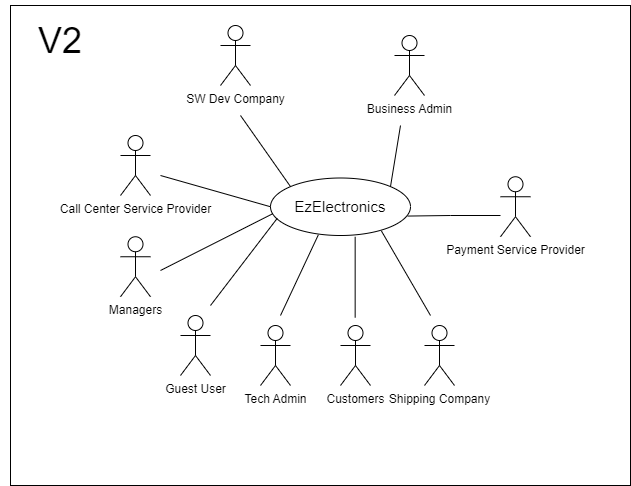

The diagram above was exported from draw.io. Its source (the exported page's mxGraphModel, read from the mxfile embedded in the PNG):
<mxGraphModel dx="955" dy="506" grid="1" gridSize="10" guides="1" tooltips="1" connect="1" arrows="1" fold="1" page="1" pageScale="1" pageWidth="827" pageHeight="1169" background="none" math="0" shadow="0">
  <root>
    <mxCell id="0" />
    <mxCell id="1" parent="0" />
    <mxCell id="asLMvpAKX2g2Dcs2W1uo-1" value="" style="rounded=0;whiteSpace=wrap;html=1;" parent="1" vertex="1">
      <mxGeometry x="30" y="110" width="620" height="480" as="geometry" />
    </mxCell>
    <mxCell id="TsEJQ04BV57wNrYCF5OG-1" value="&lt;font style=&quot;font-size: 15px;&quot;&gt;EzElectronics&lt;/font&gt;" style="ellipse;whiteSpace=wrap;html=1;fontSize=15;" parent="1" vertex="1">
      <mxGeometry x="290" y="282.5" width="140" height="57.5" as="geometry" />
    </mxCell>
    <mxCell id="TsEJQ04BV57wNrYCF5OG-2" value="SW Dev Co&lt;span style=&quot;background-color: initial;&quot;&gt;mpany&lt;/span&gt;" style="shape=umlActor;verticalLabelPosition=bottom;verticalAlign=top;html=1;outlineConnect=0;" parent="1" vertex="1">
      <mxGeometry x="240" y="130" width="30" height="60" as="geometry" />
    </mxCell>
    <mxCell id="TsEJQ04BV57wNrYCF5OG-3" value="Payment Service Provider&lt;div&gt;&lt;br&gt;&lt;/div&gt;" style="shape=umlActor;verticalLabelPosition=bottom;verticalAlign=top;html=1;outlineConnect=0;" parent="1" vertex="1">
      <mxGeometry x="520" y="281.25" width="30" height="60" as="geometry" />
    </mxCell>
    <mxCell id="TsEJQ04BV57wNrYCF5OG-4" value="&lt;div&gt;Shipping Company&lt;/div&gt;" style="shape=umlActor;verticalLabelPosition=bottom;verticalAlign=top;html=1;outlineConnect=0;" parent="1" vertex="1">
      <mxGeometry x="444" y="430" width="30" height="60" as="geometry" />
    </mxCell>
    <mxCell id="TsEJQ04BV57wNrYCF5OG-9" value="&lt;div&gt;Call Center Service Provider&lt;/div&gt;" style="shape=umlActor;verticalLabelPosition=bottom;verticalAlign=top;html=1;outlineConnect=0;" parent="1" vertex="1">
      <mxGeometry x="140" y="240" width="30" height="60" as="geometry" />
    </mxCell>
    <mxCell id="TsEJQ04BV57wNrYCF5OG-11" value="&lt;font style=&quot;font-size: 36px;&quot;&gt;V2&lt;/font&gt;" style="text;html=1;align=center;verticalAlign=middle;whiteSpace=wrap;rounded=0;" parent="1" vertex="1">
      <mxGeometry x="20" y="105" width="120" height="80" as="geometry" />
    </mxCell>
    <mxCell id="sfbUnCweggGmcDns9KwN-9" value="" style="endArrow=none;html=1;rounded=0;exitX=0.98;exitY=0.662;exitDx=0;exitDy=0;exitPerimeter=0;" parent="1" source="TsEJQ04BV57wNrYCF5OG-1" edge="1">
      <mxGeometry width="50" height="50" relative="1" as="geometry">
        <mxPoint x="447.5" y="320.25" as="sourcePoint" />
        <mxPoint x="520" y="320" as="targetPoint" />
        <Array as="points">
          <mxPoint x="470" y="320" />
        </Array>
      </mxGeometry>
    </mxCell>
    <mxCell id="sfbUnCweggGmcDns9KwN-10" value="" style="endArrow=none;html=1;rounded=0;entryX=0.792;entryY=0.92;entryDx=0;entryDy=0;entryPerimeter=0;" parent="1" target="TsEJQ04BV57wNrYCF5OG-1" edge="1">
      <mxGeometry width="50" height="50" relative="1" as="geometry">
        <mxPoint x="450" y="420" as="sourcePoint" />
        <mxPoint x="414" y="340.00000000000006" as="targetPoint" />
      </mxGeometry>
    </mxCell>
    <mxCell id="TsEJQ04BV57wNrYCF5OG-13" value="Tech Admin" style="shape=umlActor;verticalLabelPosition=bottom;verticalAlign=top;html=1;outlineConnect=0;" parent="1" vertex="1">
      <mxGeometry x="280" y="430" width="30" height="60" as="geometry" />
    </mxCell>
    <mxCell id="3sr8gV8TbUDkISgV2lBv-1" value="Business Admin" style="shape=umlActor;verticalLabelPosition=bottom;verticalAlign=top;html=1;outlineConnect=0;" parent="1" vertex="1">
      <mxGeometry x="414" y="140" width="30" height="60" as="geometry" />
    </mxCell>
    <mxCell id="AUBUQ_rDHDGtA-HZV26o-4" value="" style="endArrow=none;html=1;rounded=0;exitX=0;exitY=0;exitDx=0;exitDy=0;" parent="1" source="TsEJQ04BV57wNrYCF5OG-1" edge="1">
      <mxGeometry width="50" height="50" relative="1" as="geometry">
        <mxPoint x="180" y="290" as="sourcePoint" />
        <mxPoint x="260" y="220" as="targetPoint" />
      </mxGeometry>
    </mxCell>
    <mxCell id="AUBUQ_rDHDGtA-HZV26o-5" value="" style="endArrow=none;html=1;rounded=0;entryX=1;entryY=0;entryDx=0;entryDy=0;" parent="1" target="TsEJQ04BV57wNrYCF5OG-1" edge="1">
      <mxGeometry width="50" height="50" relative="1" as="geometry">
        <mxPoint x="420" y="230" as="sourcePoint" />
        <mxPoint x="411" y="345" as="targetPoint" />
      </mxGeometry>
    </mxCell>
    <mxCell id="i7LsPfTq_W7S45Cbxhxc-1" value="Customers" style="shape=umlActor;verticalLabelPosition=bottom;verticalAlign=top;html=1;outlineConnect=0;" parent="1" vertex="1">
      <mxGeometry x="360" y="430" width="30" height="60" as="geometry" />
    </mxCell>
    <mxCell id="-nGVxFWwgLJ6fUKTQMxu-1" value="" style="endArrow=none;html=1;rounded=0;" parent="1" edge="1">
      <mxGeometry width="50" height="50" relative="1" as="geometry">
        <mxPoint x="374.66" y="341.25" as="sourcePoint" />
        <mxPoint x="374.66" y="422.25" as="targetPoint" />
      </mxGeometry>
    </mxCell>
    <mxCell id="9UmPusZlSYoaq_IlEChT-2" value="&lt;div&gt;Guest User&lt;/div&gt;" style="shape=umlActor;verticalLabelPosition=bottom;verticalAlign=top;html=1;outlineConnect=0;" parent="1" vertex="1">
      <mxGeometry x="200" y="420" width="30" height="60" as="geometry" />
    </mxCell>
    <mxCell id="9UmPusZlSYoaq_IlEChT-8" value="" style="endArrow=none;html=1;rounded=0;entryX=0.048;entryY=0.702;entryDx=0;entryDy=0;entryPerimeter=0;" parent="1" target="TsEJQ04BV57wNrYCF5OG-1" edge="1">
      <mxGeometry width="50" height="50" relative="1" as="geometry">
        <mxPoint x="230" y="410" as="sourcePoint" />
        <mxPoint x="290" y="320" as="targetPoint" />
      </mxGeometry>
    </mxCell>
    <mxCell id="ExSS5u96izgAcJ_1I1Zs-1" value="" style="endArrow=none;html=1;rounded=0;entryX=0.342;entryY=0.987;entryDx=0;entryDy=0;entryPerimeter=0;" parent="1" target="TsEJQ04BV57wNrYCF5OG-1" edge="1">
      <mxGeometry width="50" height="50" relative="1" as="geometry">
        <mxPoint x="300" y="420" as="sourcePoint" />
        <mxPoint x="340.1" y="340" as="targetPoint" />
      </mxGeometry>
    </mxCell>
    <mxCell id="xErR5ke8rqo6l6eKp6Iz-1" value="Managers&lt;div&gt;&lt;br&gt;&lt;/div&gt;" style="shape=umlActor;verticalLabelPosition=bottom;verticalAlign=top;html=1;outlineConnect=0;" vertex="1" parent="1">
      <mxGeometry x="140" y="341.25" width="30" height="60" as="geometry" />
    </mxCell>
    <mxCell id="xErR5ke8rqo6l6eKp6Iz-6" value="" style="endArrow=none;html=1;rounded=0;entryX=0.013;entryY=0.625;entryDx=0;entryDy=0;entryPerimeter=0;" edge="1" parent="1" target="TsEJQ04BV57wNrYCF5OG-1">
      <mxGeometry width="50" height="50" relative="1" as="geometry">
        <mxPoint x="180" y="375" as="sourcePoint" />
        <mxPoint x="230" y="325" as="targetPoint" />
      </mxGeometry>
    </mxCell>
    <mxCell id="xErR5ke8rqo6l6eKp6Iz-7" value="" style="endArrow=none;html=1;rounded=0;entryX=0;entryY=0.5;entryDx=0;entryDy=0;" edge="1" parent="1" target="TsEJQ04BV57wNrYCF5OG-1">
      <mxGeometry width="50" height="50" relative="1" as="geometry">
        <mxPoint x="180" y="280" as="sourcePoint" />
        <mxPoint x="240" y="270" as="targetPoint" />
      </mxGeometry>
    </mxCell>
  </root>
</mxGraphModel>